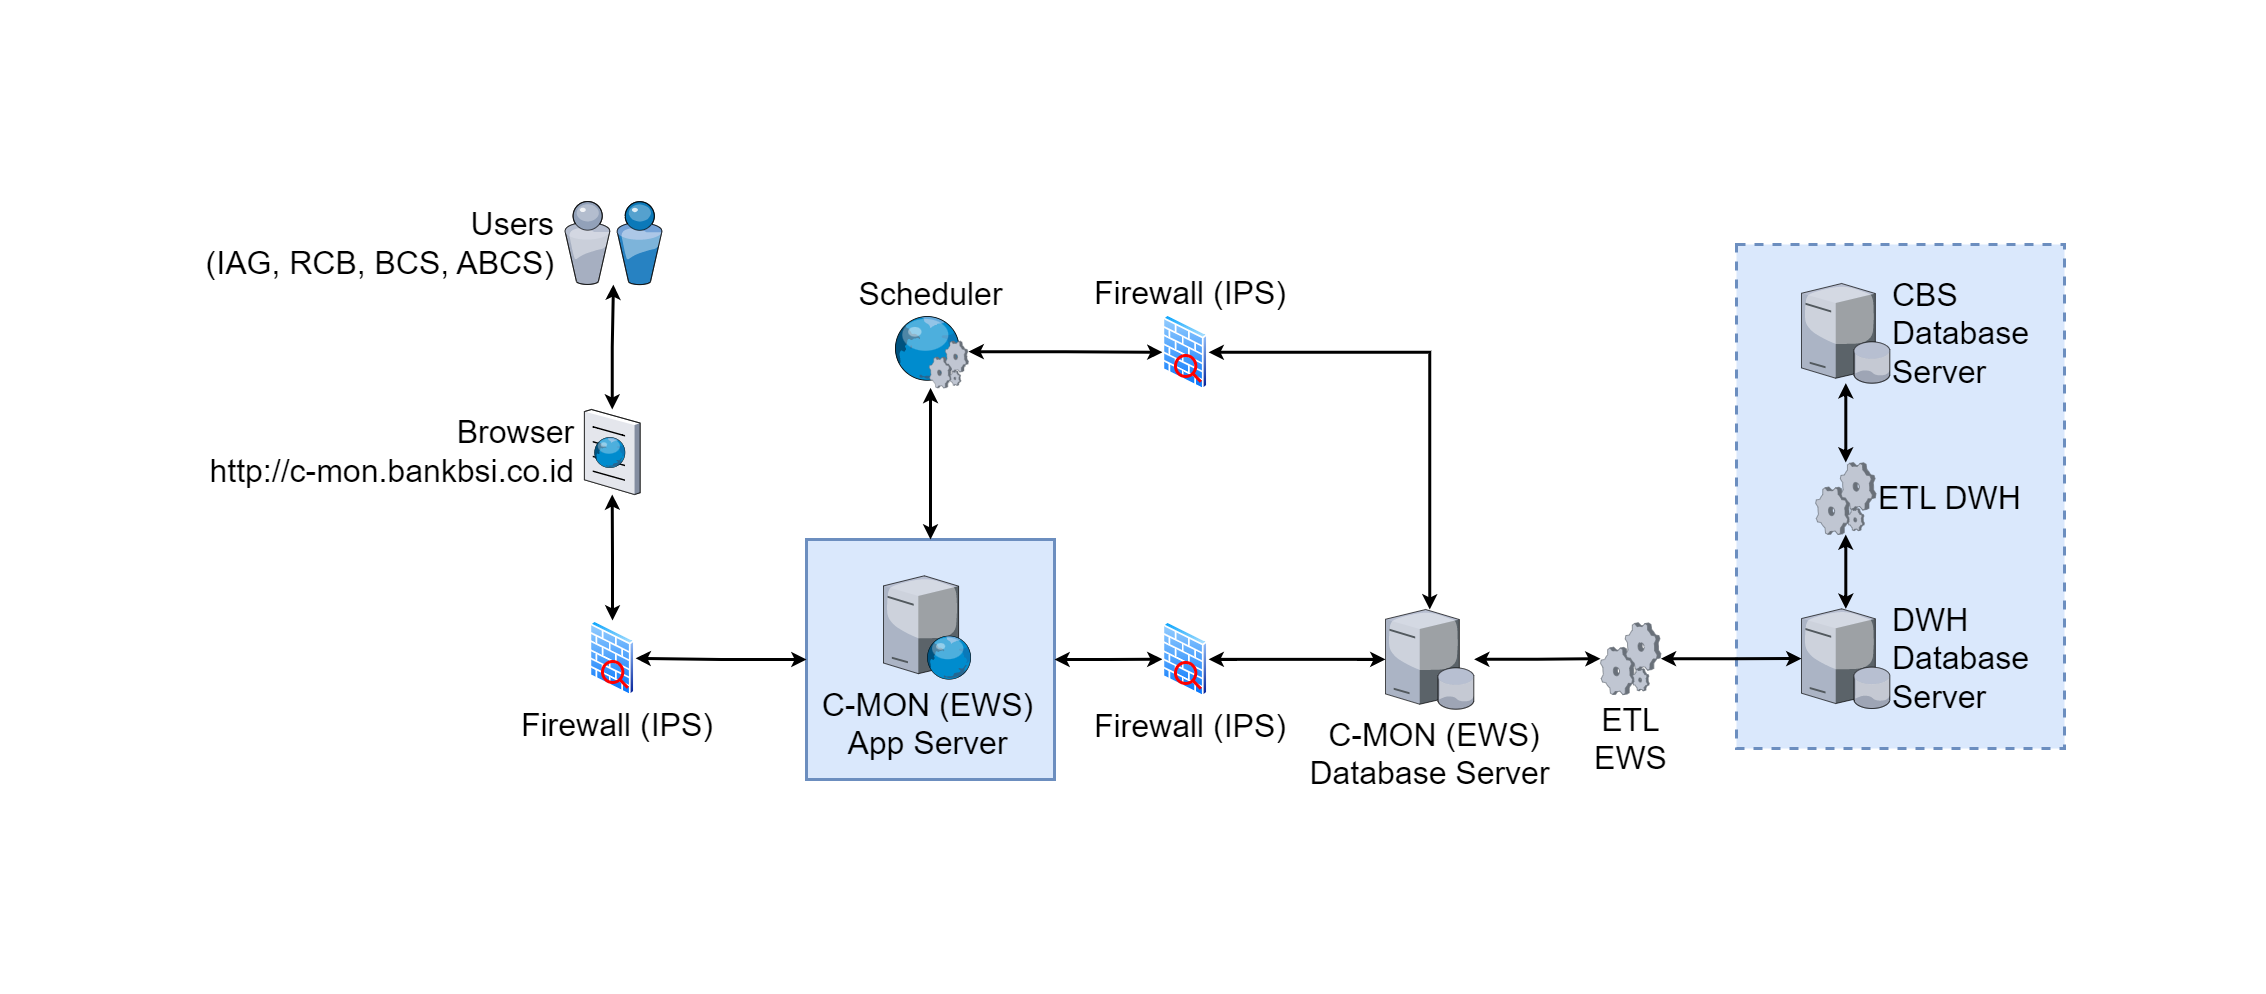

The diagram above was exported from draw.io. Its source (the exported page's mxGraphModel, read from the mxfile embedded in the PNG):
<mxGraphModel dx="13049" dy="806" grid="1" gridSize="8" guides="1" tooltips="1" connect="1" arrows="1" fold="1" page="1" pageScale="1" pageWidth="2339" pageHeight="3300" math="0" shadow="0">
  <root>
    <mxCell id="0" />
    <mxCell id="1" parent="0" />
    <mxCell id="_r-0oMig0GsTIll6eMXU-1" value="" style="whiteSpace=wrap;html=1;rounded=0;fillColor=#dae8fc;strokeColor=#6c8ebf;labelPosition=center;verticalLabelPosition=top;align=center;verticalAlign=bottom;fontSize=17;movable=1;resizable=1;rotatable=1;deletable=1;editable=1;connectable=1;strokeWidth=3;" vertex="1" parent="1">
      <mxGeometry x="-10970" y="1104" width="248" height="240" as="geometry" />
    </mxCell>
    <mxCell id="HxNzT070S0gAh2aiGEns-48" value="" style="whiteSpace=wrap;html=1;rounded=0;fillColor=#dae8fc;strokeColor=#6c8ebf;labelPosition=center;verticalLabelPosition=top;align=center;verticalAlign=bottom;container=0;fontSize=14;movable=1;resizable=1;rotatable=1;deletable=1;editable=1;connectable=1;strokeWidth=3;dashed=1;" parent="1" vertex="1">
      <mxGeometry x="-10040" y="809" width="328" height="504" as="geometry" />
    </mxCell>
    <mxCell id="HxNzT070S0gAh2aiGEns-17" style="edgeStyle=orthogonalEdgeStyle;rounded=0;orthogonalLoop=1;jettySize=auto;html=1;entryX=0;entryY=0.5;entryDx=0;entryDy=0;strokeWidth=3;fontSize=32;startArrow=classic;startFill=1;exitX=1;exitY=0.5;exitDx=0;exitDy=0;" parent="1" source="_r-0oMig0GsTIll6eMXU-1" target="HxNzT070S0gAh2aiGEns-13" edge="1">
      <mxGeometry relative="1" as="geometry" />
    </mxCell>
    <mxCell id="HxNzT070S0gAh2aiGEns-19" style="edgeStyle=orthogonalEdgeStyle;rounded=0;orthogonalLoop=1;jettySize=auto;html=1;strokeWidth=3;fontSize=32;startArrow=classic;startFill=1;exitX=0.5;exitY=0;exitDx=0;exitDy=0;" parent="1" source="_r-0oMig0GsTIll6eMXU-1" target="HxNzT070S0gAh2aiGEns-6" edge="1">
      <mxGeometry relative="1" as="geometry">
        <mxPoint x="-10850" y="1096" as="sourcePoint" />
      </mxGeometry>
    </mxCell>
    <mxCell id="HxNzT070S0gAh2aiGEns-43" style="edgeStyle=orthogonalEdgeStyle;rounded=0;orthogonalLoop=1;jettySize=auto;html=1;strokeWidth=3;fontSize=32;startArrow=classic;startFill=1;exitX=0;exitY=0.5;exitDx=0;exitDy=0;" parent="1" source="_r-0oMig0GsTIll6eMXU-1" target="HxNzT070S0gAh2aiGEns-41" edge="1">
      <mxGeometry relative="1" as="geometry" />
    </mxCell>
    <mxCell id="HxNzT070S0gAh2aiGEns-1" value="&lt;font style=&quot;font-size: 32px;&quot;&gt;C-MON (EWS) &lt;br&gt;App Server&lt;/font&gt;" style="verticalLabelPosition=bottom;sketch=0;aspect=fixed;html=1;verticalAlign=top;strokeColor=none;align=center;outlineConnect=0;shape=mxgraph.citrix.web_server;fontSize=25;movable=1;resizable=1;rotatable=1;deletable=1;editable=1;connectable=1;strokeWidth=3;" parent="1" vertex="1">
      <mxGeometry x="-10893.000128450434" y="1140.2938442211052" width="87.96666165821036" height="103.4813038569021" as="geometry" />
    </mxCell>
    <mxCell id="HxNzT070S0gAh2aiGEns-49" style="edgeStyle=orthogonalEdgeStyle;rounded=0;orthogonalLoop=1;jettySize=auto;html=1;strokeWidth=3;fontSize=32;startArrow=classic;startFill=1;" parent="1" source="HxNzT070S0gAh2aiGEns-2" target="HxNzT070S0gAh2aiGEns-36" edge="1">
      <mxGeometry relative="1" as="geometry" />
    </mxCell>
    <mxCell id="HxNzT070S0gAh2aiGEns-2" value="&lt;font style=&quot;font-size: 32px;&quot;&gt;&amp;nbsp;C-MON (EWS)&lt;br style=&quot;border-color: var(--border-color); font-size: 25px;&quot;&gt;Database Server&lt;/font&gt;" style="verticalLabelPosition=bottom;sketch=0;aspect=fixed;html=1;verticalAlign=top;strokeColor=none;align=center;outlineConnect=0;shape=mxgraph.citrix.database_server;rounded=0;labelPosition=center;fontSize=32;movable=1;resizable=1;rotatable=1;deletable=1;editable=1;connectable=1;strokeWidth=3;" parent="1" vertex="1">
      <mxGeometry x="-10390.997569945275" y="1173.996909547739" width="88.63135908444448" height="99.70461393511737" as="geometry" />
    </mxCell>
    <mxCell id="HxNzT070S0gAh2aiGEns-38" style="edgeStyle=orthogonalEdgeStyle;rounded=0;orthogonalLoop=1;jettySize=auto;html=1;strokeWidth=3;fontSize=32;startArrow=classic;startFill=1;" parent="1" source="HxNzT070S0gAh2aiGEns-3" target="HxNzT070S0gAh2aiGEns-37" edge="1">
      <mxGeometry relative="1" as="geometry" />
    </mxCell>
    <mxCell id="HxNzT070S0gAh2aiGEns-3" value="&lt;font style=&quot;font-size: 32px;&quot;&gt;DWH&lt;br style=&quot;border-color: var(--border-color); font-size: 25px;&quot;&gt;Database &lt;br&gt;Server&lt;/font&gt;" style="verticalLabelPosition=middle;sketch=0;aspect=fixed;html=1;verticalAlign=middle;strokeColor=none;align=left;outlineConnect=0;shape=mxgraph.citrix.database_server;rounded=0;labelPosition=right;fontSize=32;movable=1;resizable=1;rotatable=1;deletable=1;editable=1;connectable=1;strokeWidth=3;" parent="1" vertex="1">
      <mxGeometry x="-9974.997569945275" y="1173.296909547739" width="88.63135908444448" height="99.70461393511737" as="geometry" />
    </mxCell>
    <mxCell id="HxNzT070S0gAh2aiGEns-4" value="&lt;font style=&quot;font-size: 32px;&quot;&gt;CBS&lt;br style=&quot;border-color: var(--border-color); font-size: 25px;&quot;&gt;Database &lt;br&gt;Server&lt;/font&gt;" style="verticalLabelPosition=middle;sketch=0;aspect=fixed;html=1;verticalAlign=middle;strokeColor=none;align=left;outlineConnect=0;shape=mxgraph.citrix.database_server;rounded=0;labelPosition=right;fontSize=32;movable=1;resizable=1;rotatable=1;deletable=1;editable=1;connectable=1;strokeWidth=3;" parent="1" vertex="1">
      <mxGeometry x="-9974.997569945275" y="847.996909547739" width="88.63135908444448" height="99.70461393511737" as="geometry" />
    </mxCell>
    <mxCell id="HxNzT070S0gAh2aiGEns-23" style="edgeStyle=orthogonalEdgeStyle;rounded=0;orthogonalLoop=1;jettySize=auto;html=1;strokeWidth=3;fontSize=32;startArrow=classic;startFill=1;" parent="1" source="HxNzT070S0gAh2aiGEns-6" target="HxNzT070S0gAh2aiGEns-21" edge="1">
      <mxGeometry relative="1" as="geometry" />
    </mxCell>
    <mxCell id="HxNzT070S0gAh2aiGEns-6" value="&lt;font style=&quot;font-size: 32px;&quot;&gt;Scheduler&lt;/font&gt;" style="verticalLabelPosition=top;sketch=0;aspect=fixed;html=1;verticalAlign=bottom;strokeColor=none;align=center;outlineConnect=0;shape=mxgraph.citrix.web_service;rounded=0;labelPosition=center;container=0;fontSize=22;movable=1;resizable=1;rotatable=1;deletable=1;editable=1;connectable=1;strokeWidth=3;" parent="1" vertex="1">
      <mxGeometry x="-10884.05" y="880" width="76.06" height="72.44" as="geometry" />
    </mxCell>
    <mxCell id="HxNzT070S0gAh2aiGEns-15" value="" style="group;rotation=90;labelPosition=center;verticalLabelPosition=bottom;align=center;verticalAlign=top;" parent="1" vertex="1" connectable="0">
      <mxGeometry x="-10627.997234254344" y="1200.9858325130708" width="75.58488449828656" height="46.10041598960015" as="geometry" />
    </mxCell>
    <mxCell id="HxNzT070S0gAh2aiGEns-13" value="&lt;font style=&quot;font-size: 32px;&quot;&gt;&amp;nbsp;Firewall (IPS)&lt;/font&gt;" style="aspect=fixed;perimeter=ellipsePerimeter;html=1;align=center;shadow=0;dashed=0;spacingTop=3;image;image=img/lib/active_directory/firewall.svg;labelPosition=center;verticalLabelPosition=bottom;verticalAlign=top;container=0;labelBackgroundColor=none;fontSize=32;rotation=0;movable=1;resizable=1;rotatable=1;deletable=1;editable=1;connectable=1;strokeWidth=3;" parent="HxNzT070S0gAh2aiGEns-15" vertex="1">
      <mxGeometry x="14" y="-15" width="46.10041598960009" height="75.58488449828602" as="geometry" />
    </mxCell>
    <mxCell id="HxNzT070S0gAh2aiGEns-14" value="" style="html=1;verticalLabelPosition=bottom;align=center;labelBackgroundColor=none;verticalAlign=top;strokeWidth=3;strokeColor=#FF0000;shadow=0;dashed=0;shape=mxgraph.ios7.icons.looking_glass;fillColor=none;labelPosition=center;container=0;fontSize=32;rotation=0;movable=1;resizable=1;rotatable=1;deletable=1;editable=1;connectable=1;" parent="HxNzT070S0gAh2aiGEns-15" vertex="1">
      <mxGeometry x="27" y="26" width="25.36125258870053" height="26.226676196289397" as="geometry" />
    </mxCell>
    <mxCell id="HxNzT070S0gAh2aiGEns-18" style="edgeStyle=orthogonalEdgeStyle;rounded=0;orthogonalLoop=1;jettySize=auto;html=1;strokeWidth=3;fontSize=32;startArrow=classic;startFill=1;" parent="1" source="HxNzT070S0gAh2aiGEns-13" target="HxNzT070S0gAh2aiGEns-2" edge="1">
      <mxGeometry relative="1" as="geometry" />
    </mxCell>
    <mxCell id="HxNzT070S0gAh2aiGEns-20" value="" style="group;rotation=90;labelPosition=center;verticalLabelPosition=top;align=center;verticalAlign=bottom;" parent="1" vertex="1" connectable="0">
      <mxGeometry x="-10627.997234254344" y="893.9958325130708" width="75.58488449828656" height="46.10041598960015" as="geometry" />
    </mxCell>
    <mxCell id="HxNzT070S0gAh2aiGEns-21" value="&lt;font style=&quot;font-size: 32px;&quot;&gt;&amp;nbsp;Firewall (IPS)&lt;/font&gt;" style="aspect=fixed;perimeter=ellipsePerimeter;html=1;align=center;shadow=0;dashed=0;spacingTop=3;image;image=img/lib/active_directory/firewall.svg;labelPosition=center;verticalLabelPosition=top;verticalAlign=bottom;container=0;labelBackgroundColor=none;fontSize=32;rotation=0;movable=1;resizable=1;rotatable=1;deletable=1;editable=1;connectable=1;strokeWidth=3;" parent="HxNzT070S0gAh2aiGEns-20" vertex="1">
      <mxGeometry x="14" y="-15" width="46.10041598960009" height="75.58488449828602" as="geometry" />
    </mxCell>
    <mxCell id="HxNzT070S0gAh2aiGEns-22" value="" style="html=1;verticalLabelPosition=top;align=center;labelBackgroundColor=none;verticalAlign=bottom;strokeWidth=3;strokeColor=#FF0000;shadow=0;dashed=0;shape=mxgraph.ios7.icons.looking_glass;fillColor=none;labelPosition=center;container=0;fontSize=32;rotation=0;movable=1;resizable=1;rotatable=1;deletable=1;editable=1;connectable=1;" parent="HxNzT070S0gAh2aiGEns-20" vertex="1">
      <mxGeometry x="27" y="26" width="25.36125258870053" height="26.226676196289397" as="geometry" />
    </mxCell>
    <mxCell id="HxNzT070S0gAh2aiGEns-24" style="edgeStyle=orthogonalEdgeStyle;rounded=0;orthogonalLoop=1;jettySize=auto;html=1;strokeWidth=3;fontSize=32;startArrow=classic;startFill=1;" parent="1" source="HxNzT070S0gAh2aiGEns-21" target="HxNzT070S0gAh2aiGEns-2" edge="1">
      <mxGeometry relative="1" as="geometry" />
    </mxCell>
    <mxCell id="HxNzT070S0gAh2aiGEns-33" style="edgeStyle=orthogonalEdgeStyle;rounded=0;orthogonalLoop=1;jettySize=auto;html=1;strokeWidth=3;fontSize=32;startArrow=classic;startFill=1;" parent="1" source="HxNzT070S0gAh2aiGEns-36" target="HxNzT070S0gAh2aiGEns-3" edge="1">
      <mxGeometry relative="1" as="geometry">
        <mxPoint x="-10010.896818264755" y="1223.788274762214" as="sourcePoint" />
      </mxGeometry>
    </mxCell>
    <mxCell id="HxNzT070S0gAh2aiGEns-36" value="ETL&lt;br&gt;EWS" style="verticalLabelPosition=bottom;sketch=0;aspect=fixed;html=1;verticalAlign=top;strokeColor=none;align=center;outlineConnect=0;shape=mxgraph.citrix.process;fontSize=32;" parent="1" vertex="1">
      <mxGeometry x="-10176" y="1187.15" width="60.39" height="72" as="geometry" />
    </mxCell>
    <mxCell id="HxNzT070S0gAh2aiGEns-39" style="edgeStyle=orthogonalEdgeStyle;rounded=0;orthogonalLoop=1;jettySize=auto;html=1;strokeWidth=3;fontSize=32;startArrow=classic;startFill=1;" parent="1" source="HxNzT070S0gAh2aiGEns-37" target="HxNzT070S0gAh2aiGEns-4" edge="1">
      <mxGeometry relative="1" as="geometry" />
    </mxCell>
    <mxCell id="HxNzT070S0gAh2aiGEns-37" value="ETL DWH" style="verticalLabelPosition=middle;sketch=0;aspect=fixed;html=1;verticalAlign=middle;strokeColor=none;align=left;outlineConnect=0;shape=mxgraph.citrix.process;fontSize=32;labelPosition=right;" parent="1" vertex="1">
      <mxGeometry x="-9960.88" y="1027" width="60.39" height="72" as="geometry" />
    </mxCell>
    <mxCell id="HxNzT070S0gAh2aiGEns-40" value="" style="group;rotation=90;labelPosition=center;verticalLabelPosition=bottom;align=center;verticalAlign=top;" parent="1" vertex="1" connectable="0">
      <mxGeometry x="-11200.997234254344" y="1199.9958325130708" width="75.58488449828656" height="46.10041598960015" as="geometry" />
    </mxCell>
    <mxCell id="HxNzT070S0gAh2aiGEns-41" value="&lt;font style=&quot;font-size: 32px;&quot;&gt;&amp;nbsp;Firewall (IPS)&lt;/font&gt;" style="aspect=fixed;perimeter=ellipsePerimeter;html=1;align=center;shadow=0;dashed=0;spacingTop=3;image;image=img/lib/active_directory/firewall.svg;labelPosition=center;verticalLabelPosition=bottom;verticalAlign=top;container=0;labelBackgroundColor=none;fontSize=32;rotation=0;movable=1;resizable=1;rotatable=1;deletable=1;editable=1;connectable=1;strokeWidth=3;" parent="HxNzT070S0gAh2aiGEns-40" vertex="1">
      <mxGeometry x="14" y="-15" width="46.10041598960009" height="75.58488449828602" as="geometry" />
    </mxCell>
    <mxCell id="HxNzT070S0gAh2aiGEns-42" value="" style="html=1;verticalLabelPosition=bottom;align=center;labelBackgroundColor=none;verticalAlign=top;strokeWidth=3;strokeColor=#FF0000;shadow=0;dashed=0;shape=mxgraph.ios7.icons.looking_glass;fillColor=none;labelPosition=center;container=0;fontSize=32;rotation=0;movable=1;resizable=1;rotatable=1;deletable=1;editable=1;connectable=1;" parent="HxNzT070S0gAh2aiGEns-40" vertex="1">
      <mxGeometry x="27" y="26" width="25.36125258870053" height="26.226676196289397" as="geometry" />
    </mxCell>
    <mxCell id="HxNzT070S0gAh2aiGEns-44" value="&lt;font style=&quot;font-size: 32px;&quot;&gt;&amp;nbsp;Users&amp;nbsp;&lt;br&gt;(IAG, RCB, BCS, ABCS)&amp;nbsp;&lt;/font&gt;" style="verticalLabelPosition=middle;sketch=0;aspect=fixed;html=1;verticalAlign=middle;strokeColor=none;align=right;outlineConnect=0;shape=mxgraph.citrix.users;labelPosition=left;fontSize=32;movable=1;resizable=1;rotatable=1;deletable=1;editable=1;connectable=1;strokeWidth=3;" parent="1" vertex="1">
      <mxGeometry x="-11211.92" y="766.0006783919599" width="97.43859998204653" height="83.08717827926446" as="geometry" />
    </mxCell>
    <mxCell id="HxNzT070S0gAh2aiGEns-45" style="edgeStyle=orthogonalEdgeStyle;rounded=0;orthogonalLoop=1;jettySize=auto;html=1;fontSize=32;startArrow=classic;startFill=1;strokeWidth=3;" parent="1" source="HxNzT070S0gAh2aiGEns-46" target="HxNzT070S0gAh2aiGEns-44" edge="1">
      <mxGeometry relative="1" as="geometry" />
    </mxCell>
    <mxCell id="HxNzT070S0gAh2aiGEns-46" value="&lt;font style=&quot;font-size: 32px;&quot;&gt;Browser&amp;nbsp;&lt;br style=&quot;font-size: 32px;&quot;&gt;&amp;nbsp;http://c-mon.bankbsi.co.id&amp;nbsp;&lt;/font&gt;" style="verticalLabelPosition=middle;sketch=0;aspect=fixed;html=1;verticalAlign=middle;strokeColor=none;align=right;outlineConnect=0;shape=mxgraph.citrix.browser;rounded=0;fontSize=32;fillColor=none;labelPosition=left;movable=1;resizable=1;rotatable=1;deletable=1;editable=1;connectable=1;strokeWidth=3;" parent="1" vertex="1">
      <mxGeometry x="-11192.085512263002" y="974.0000000000001" width="55.668409447107194" height="84.97552324015683" as="geometry" />
    </mxCell>
    <mxCell id="HxNzT070S0gAh2aiGEns-47" style="edgeStyle=orthogonalEdgeStyle;rounded=0;orthogonalLoop=1;jettySize=auto;html=1;strokeWidth=3;fontSize=32;startArrow=classic;startFill=1;" parent="1" source="HxNzT070S0gAh2aiGEns-41" target="HxNzT070S0gAh2aiGEns-46" edge="1">
      <mxGeometry relative="1" as="geometry" />
    </mxCell>
  </root>
</mxGraphModel>